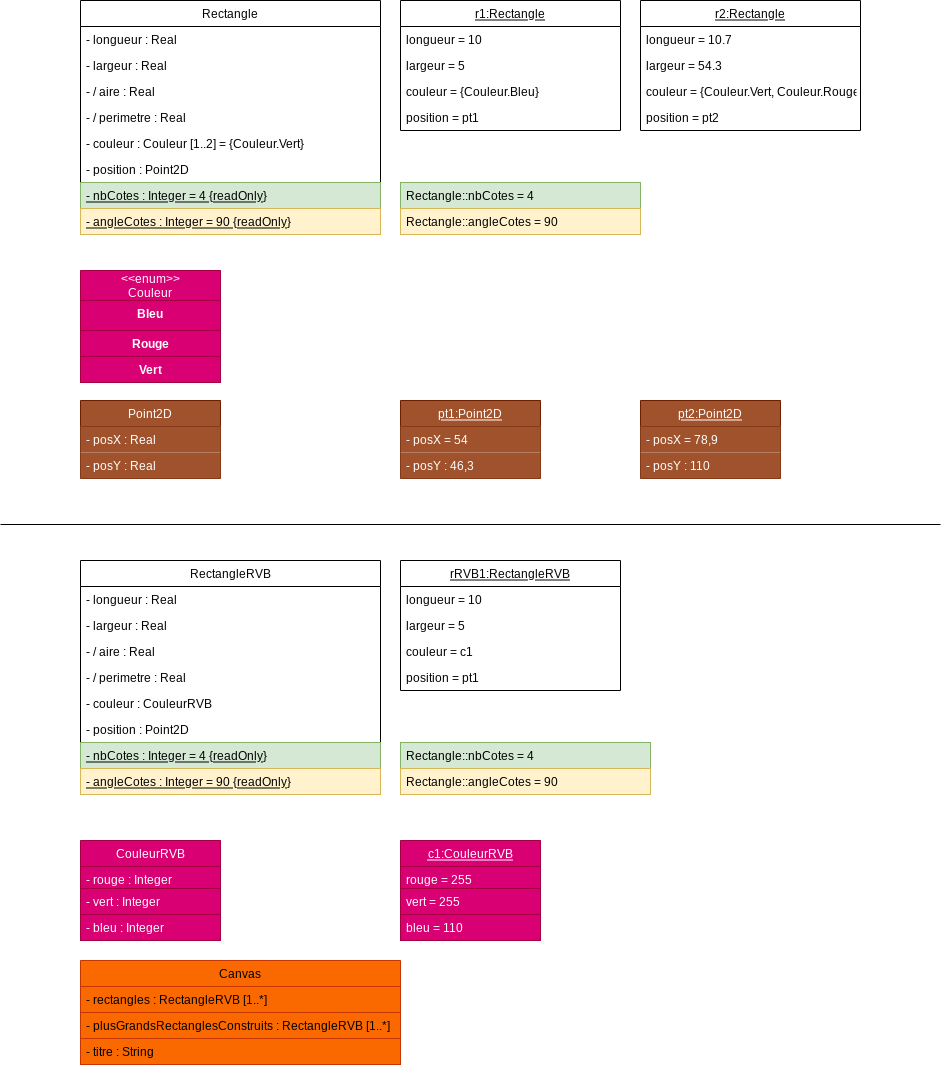

The diagram above was exported from draw.io. Its source (the exported page's mxGraphModel, read from the mxfile embedded in the PNG):
<mxGraphModel dx="1038" dy="609" grid="1" gridSize="10" guides="1" tooltips="1" connect="1" arrows="1" fold="1" page="1" pageScale="1" pageWidth="827" pageHeight="1169" background="none" math="0" shadow="0">
  <root>
    <mxCell id="0" />
    <mxCell id="1" parent="0" />
    <mxCell id="_4Bg2fuxw7kOcU-W5fCs-1" value="Rectangle" style="swimlane;fontStyle=0;childLayout=stackLayout;horizontal=1;startSize=26;fillColor=none;horizontalStack=0;resizeParent=1;resizeParentMax=0;resizeLast=0;collapsible=1;marginBottom=0;" parent="1" vertex="1">
      <mxGeometry x="80" y="40" width="300" height="234" as="geometry" />
    </mxCell>
    <mxCell id="_4Bg2fuxw7kOcU-W5fCs-2" value="- longueur : Real" style="text;strokeColor=none;fillColor=none;align=left;verticalAlign=top;spacingLeft=4;spacingRight=4;overflow=hidden;rotatable=0;points=[[0,0.5],[1,0.5]];portConstraint=eastwest;" parent="_4Bg2fuxw7kOcU-W5fCs-1" vertex="1">
      <mxGeometry y="26" width="300" height="26" as="geometry" />
    </mxCell>
    <mxCell id="_4Bg2fuxw7kOcU-W5fCs-3" value="- largeur : Real" style="text;strokeColor=none;fillColor=none;align=left;verticalAlign=top;spacingLeft=4;spacingRight=4;overflow=hidden;rotatable=0;points=[[0,0.5],[1,0.5]];portConstraint=eastwest;" parent="_4Bg2fuxw7kOcU-W5fCs-1" vertex="1">
      <mxGeometry y="52" width="300" height="26" as="geometry" />
    </mxCell>
    <mxCell id="_4Bg2fuxw7kOcU-W5fCs-4" value="- / aire : Real&#10;" style="text;strokeColor=none;fillColor=none;align=left;verticalAlign=top;spacingLeft=4;spacingRight=4;overflow=hidden;rotatable=0;points=[[0,0.5],[1,0.5]];portConstraint=eastwest;" parent="_4Bg2fuxw7kOcU-W5fCs-1" vertex="1">
      <mxGeometry y="78" width="300" height="26" as="geometry" />
    </mxCell>
    <mxCell id="_4Bg2fuxw7kOcU-W5fCs-5" value="- / perimetre : Real" style="text;strokeColor=none;fillColor=none;align=left;verticalAlign=top;spacingLeft=4;spacingRight=4;overflow=hidden;rotatable=0;points=[[0,0.5],[1,0.5]];portConstraint=eastwest;" parent="_4Bg2fuxw7kOcU-W5fCs-1" vertex="1">
      <mxGeometry y="104" width="300" height="26" as="geometry" />
    </mxCell>
    <mxCell id="_4Bg2fuxw7kOcU-W5fCs-7" value="- couleur : Couleur [1..2] = {Couleur.Vert}" style="text;strokeColor=none;fillColor=none;align=left;verticalAlign=top;spacingLeft=4;spacingRight=4;overflow=hidden;rotatable=0;points=[[0,0.5],[1,0.5]];portConstraint=eastwest;fontStyle=0" parent="_4Bg2fuxw7kOcU-W5fCs-1" vertex="1">
      <mxGeometry y="130" width="300" height="26" as="geometry" />
    </mxCell>
    <mxCell id="_4Bg2fuxw7kOcU-W5fCs-9" value="- position : Point2D" style="text;strokeColor=none;fillColor=none;align=left;verticalAlign=top;spacingLeft=4;spacingRight=4;overflow=hidden;rotatable=0;points=[[0,0.5],[1,0.5]];portConstraint=eastwest;fontStyle=0" parent="_4Bg2fuxw7kOcU-W5fCs-1" vertex="1">
      <mxGeometry y="156" width="300" height="26" as="geometry" />
    </mxCell>
    <mxCell id="_4Bg2fuxw7kOcU-W5fCs-6" value="- nbCotes : Integer = 4 {readOnly}&#10;" style="text;strokeColor=#82b366;fillColor=#d5e8d4;align=left;verticalAlign=top;spacingLeft=4;spacingRight=4;overflow=hidden;rotatable=0;points=[[0,0.5],[1,0.5]];portConstraint=eastwest;fontStyle=4" parent="_4Bg2fuxw7kOcU-W5fCs-1" vertex="1">
      <mxGeometry y="182" width="300" height="26" as="geometry" />
    </mxCell>
    <mxCell id="_4Bg2fuxw7kOcU-W5fCs-8" value="- angleCotes : Integer = 90 {readOnly}" style="text;strokeColor=#d6b656;fillColor=#fff2cc;align=left;verticalAlign=top;spacingLeft=4;spacingRight=4;overflow=hidden;rotatable=0;points=[[0,0.5],[1,0.5]];portConstraint=eastwest;fontStyle=4" parent="_4Bg2fuxw7kOcU-W5fCs-1" vertex="1">
      <mxGeometry y="208" width="300" height="26" as="geometry" />
    </mxCell>
    <mxCell id="_4Bg2fuxw7kOcU-W5fCs-16" value="r1:Rectangle" style="swimlane;fontStyle=4;childLayout=stackLayout;horizontal=1;startSize=26;fillColor=none;horizontalStack=0;resizeParent=1;resizeParentMax=0;resizeLast=0;collapsible=1;marginBottom=0;" parent="1" vertex="1">
      <mxGeometry x="400" y="40" width="220" height="130" as="geometry" />
    </mxCell>
    <mxCell id="_4Bg2fuxw7kOcU-W5fCs-17" value="longueur = 10" style="text;strokeColor=none;fillColor=none;align=left;verticalAlign=top;spacingLeft=4;spacingRight=4;overflow=hidden;rotatable=0;points=[[0,0.5],[1,0.5]];portConstraint=eastwest;" parent="_4Bg2fuxw7kOcU-W5fCs-16" vertex="1">
      <mxGeometry y="26" width="220" height="26" as="geometry" />
    </mxCell>
    <mxCell id="_4Bg2fuxw7kOcU-W5fCs-18" value="largeur = 5" style="text;strokeColor=none;fillColor=none;align=left;verticalAlign=top;spacingLeft=4;spacingRight=4;overflow=hidden;rotatable=0;points=[[0,0.5],[1,0.5]];portConstraint=eastwest;" parent="_4Bg2fuxw7kOcU-W5fCs-16" vertex="1">
      <mxGeometry y="52" width="220" height="26" as="geometry" />
    </mxCell>
    <mxCell id="_4Bg2fuxw7kOcU-W5fCs-21" value="couleur = {Couleur.Bleu}" style="text;strokeColor=none;fillColor=none;align=left;verticalAlign=top;spacingLeft=4;spacingRight=4;overflow=hidden;rotatable=0;points=[[0,0.5],[1,0.5]];portConstraint=eastwest;fontStyle=0" parent="_4Bg2fuxw7kOcU-W5fCs-16" vertex="1">
      <mxGeometry y="78" width="220" height="26" as="geometry" />
    </mxCell>
    <mxCell id="_4Bg2fuxw7kOcU-W5fCs-22" value="position = pt1" style="text;strokeColor=none;fillColor=none;align=left;verticalAlign=top;spacingLeft=4;spacingRight=4;overflow=hidden;rotatable=0;points=[[0,0.5],[1,0.5]];portConstraint=eastwest;fontStyle=0" parent="_4Bg2fuxw7kOcU-W5fCs-16" vertex="1">
      <mxGeometry y="104" width="220" height="26" as="geometry" />
    </mxCell>
    <mxCell id="_4Bg2fuxw7kOcU-W5fCs-24" value="Rectangle::nbCotes = 4&#10;" style="text;strokeColor=#82b366;fillColor=#d5e8d4;align=left;verticalAlign=top;spacingLeft=4;spacingRight=4;overflow=hidden;rotatable=0;points=[[0,0.5],[1,0.5]];portConstraint=eastwest;fontStyle=0;strokeWidth=1;rounded=0;" parent="1" vertex="1">
      <mxGeometry x="400" y="222" width="240" height="26" as="geometry" />
    </mxCell>
    <mxCell id="_4Bg2fuxw7kOcU-W5fCs-25" value="Rectangle::angleCotes = 90" style="text;strokeColor=#d6b656;fillColor=#fff2cc;align=left;verticalAlign=top;spacingLeft=4;spacingRight=4;overflow=hidden;rotatable=0;points=[[0,0.5],[1,0.5]];portConstraint=eastwest;fontStyle=0" parent="1" vertex="1">
      <mxGeometry x="400" y="248" width="240" height="26" as="geometry" />
    </mxCell>
    <mxCell id="_4Bg2fuxw7kOcU-W5fCs-28" value="&lt;&lt;enum&gt;&gt;&#10;Couleur" style="swimlane;fontStyle=0;childLayout=stackLayout;horizontal=1;startSize=30;fillColor=#d80073;horizontalStack=0;resizeParent=1;resizeParentMax=0;resizeLast=0;collapsible=1;marginBottom=0;fontColor=#ffffff;strokeColor=#A50040;" parent="1" vertex="1">
      <mxGeometry x="80" y="310" width="140" height="112" as="geometry" />
    </mxCell>
    <mxCell id="_4Bg2fuxw7kOcU-W5fCs-32" value="Bleu" style="text;strokeColor=#A50040;fillColor=#d80073;align=center;verticalAlign=top;spacingLeft=4;spacingRight=4;overflow=hidden;rotatable=0;points=[[0,0.5],[1,0.5]];portConstraint=eastwest;fontStyle=1;fontColor=#ffffff;" parent="_4Bg2fuxw7kOcU-W5fCs-28" vertex="1">
      <mxGeometry y="30" width="140" height="30" as="geometry" />
    </mxCell>
    <mxCell id="_4Bg2fuxw7kOcU-W5fCs-30" value="Rouge" style="text;strokeColor=#A50040;fillColor=#d80073;align=center;verticalAlign=top;spacingLeft=4;spacingRight=4;overflow=hidden;rotatable=0;points=[[0,0.5],[1,0.5]];portConstraint=eastwest;fontStyle=1;fontColor=#ffffff;" parent="_4Bg2fuxw7kOcU-W5fCs-28" vertex="1">
      <mxGeometry y="60" width="140" height="26" as="geometry" />
    </mxCell>
    <mxCell id="_4Bg2fuxw7kOcU-W5fCs-31" value="Vert" style="text;strokeColor=#A50040;fillColor=#d80073;align=center;verticalAlign=top;spacingLeft=4;spacingRight=4;overflow=hidden;rotatable=0;points=[[0,0.5],[1,0.5]];portConstraint=eastwest;fontStyle=1;fontColor=#ffffff;" parent="_4Bg2fuxw7kOcU-W5fCs-28" vertex="1">
      <mxGeometry y="86" width="140" height="26" as="geometry" />
    </mxCell>
    <mxCell id="_4Bg2fuxw7kOcU-W5fCs-34" value="r2:Rectangle" style="swimlane;fontStyle=4;childLayout=stackLayout;horizontal=1;startSize=26;fillColor=none;horizontalStack=0;resizeParent=1;resizeParentMax=0;resizeLast=0;collapsible=1;marginBottom=0;" parent="1" vertex="1">
      <mxGeometry x="640" y="40" width="220" height="130" as="geometry" />
    </mxCell>
    <mxCell id="_4Bg2fuxw7kOcU-W5fCs-35" value="longueur = 10.7" style="text;strokeColor=none;fillColor=none;align=left;verticalAlign=top;spacingLeft=4;spacingRight=4;overflow=hidden;rotatable=0;points=[[0,0.5],[1,0.5]];portConstraint=eastwest;" parent="_4Bg2fuxw7kOcU-W5fCs-34" vertex="1">
      <mxGeometry y="26" width="220" height="26" as="geometry" />
    </mxCell>
    <mxCell id="_4Bg2fuxw7kOcU-W5fCs-36" value="largeur = 54.3" style="text;strokeColor=none;fillColor=none;align=left;verticalAlign=top;spacingLeft=4;spacingRight=4;overflow=hidden;rotatable=0;points=[[0,0.5],[1,0.5]];portConstraint=eastwest;" parent="_4Bg2fuxw7kOcU-W5fCs-34" vertex="1">
      <mxGeometry y="52" width="220" height="26" as="geometry" />
    </mxCell>
    <mxCell id="_4Bg2fuxw7kOcU-W5fCs-39" value="couleur = {Couleur.Vert, Couleur.Rouge}" style="text;strokeColor=none;fillColor=none;align=left;verticalAlign=top;spacingLeft=4;spacingRight=4;overflow=hidden;rotatable=0;points=[[0,0.5],[1,0.5]];portConstraint=eastwest;fontStyle=0" parent="_4Bg2fuxw7kOcU-W5fCs-34" vertex="1">
      <mxGeometry y="78" width="220" height="26" as="geometry" />
    </mxCell>
    <mxCell id="_4Bg2fuxw7kOcU-W5fCs-40" value="position = pt2" style="text;strokeColor=none;fillColor=none;align=left;verticalAlign=top;spacingLeft=4;spacingRight=4;overflow=hidden;rotatable=0;points=[[0,0.5],[1,0.5]];portConstraint=eastwest;fontStyle=0" parent="_4Bg2fuxw7kOcU-W5fCs-34" vertex="1">
      <mxGeometry y="104" width="220" height="26" as="geometry" />
    </mxCell>
    <mxCell id="_4Bg2fuxw7kOcU-W5fCs-43" value="Point2D" style="swimlane;fontStyle=0;childLayout=stackLayout;horizontal=1;startSize=26;fillColor=#a0522d;horizontalStack=0;resizeParent=1;resizeParentMax=0;resizeLast=0;collapsible=1;marginBottom=0;rounded=0;strokeColor=#6D1F00;strokeWidth=1;fontColor=#ffffff;perimeterSpacing=0;" parent="1" vertex="1">
      <mxGeometry x="80" y="440" width="140" height="78" as="geometry" />
    </mxCell>
    <mxCell id="_4Bg2fuxw7kOcU-W5fCs-44" value="- posX : Real" style="text;strokeColor=none;fillColor=#a0522d;align=left;verticalAlign=top;spacingLeft=4;spacingRight=4;overflow=hidden;rotatable=0;points=[[0,0.5],[1,0.5]];portConstraint=eastwest;rounded=0;fontColor=#ffffff;" parent="_4Bg2fuxw7kOcU-W5fCs-43" vertex="1">
      <mxGeometry y="26" width="140" height="26" as="geometry" />
    </mxCell>
    <mxCell id="_4Bg2fuxw7kOcU-W5fCs-45" value="- posY : Real" style="text;strokeColor=none;fillColor=#a0522d;align=left;verticalAlign=top;spacingLeft=4;spacingRight=4;overflow=hidden;rotatable=0;points=[[0,0.5],[1,0.5]];portConstraint=eastwest;rounded=0;fontColor=#ffffff;" parent="_4Bg2fuxw7kOcU-W5fCs-43" vertex="1">
      <mxGeometry y="52" width="140" height="26" as="geometry" />
    </mxCell>
    <mxCell id="_4Bg2fuxw7kOcU-W5fCs-47" value="pt1:Point2D" style="swimlane;fontStyle=4;childLayout=stackLayout;horizontal=1;startSize=26;fillColor=#a0522d;horizontalStack=0;resizeParent=1;resizeParentMax=0;resizeLast=0;collapsible=1;marginBottom=0;rounded=0;strokeColor=#6D1F00;strokeWidth=1;fontColor=#ffffff;" parent="1" vertex="1">
      <mxGeometry x="400" y="440" width="140" height="78" as="geometry" />
    </mxCell>
    <mxCell id="_4Bg2fuxw7kOcU-W5fCs-48" value="- posX = 54" style="text;strokeColor=none;fillColor=#a0522d;align=left;verticalAlign=top;spacingLeft=4;spacingRight=4;overflow=hidden;rotatable=0;points=[[0,0.5],[1,0.5]];portConstraint=eastwest;rounded=0;fontColor=#ffffff;" parent="_4Bg2fuxw7kOcU-W5fCs-47" vertex="1">
      <mxGeometry y="26" width="140" height="26" as="geometry" />
    </mxCell>
    <mxCell id="_4Bg2fuxw7kOcU-W5fCs-49" value="- posY : 46,3" style="text;strokeColor=none;fillColor=#a0522d;align=left;verticalAlign=top;spacingLeft=4;spacingRight=4;overflow=hidden;rotatable=0;points=[[0,0.5],[1,0.5]];portConstraint=eastwest;rounded=0;fontColor=#ffffff;" parent="_4Bg2fuxw7kOcU-W5fCs-47" vertex="1">
      <mxGeometry y="52" width="140" height="26" as="geometry" />
    </mxCell>
    <mxCell id="_4Bg2fuxw7kOcU-W5fCs-50" value="pt2:Point2D" style="swimlane;fontStyle=4;childLayout=stackLayout;horizontal=1;startSize=26;fillColor=#a0522d;horizontalStack=0;resizeParent=1;resizeParentMax=0;resizeLast=0;collapsible=1;marginBottom=0;rounded=0;strokeColor=#6D1F00;strokeWidth=1;fontColor=#ffffff;" parent="1" vertex="1">
      <mxGeometry x="640" y="440" width="140" height="78" as="geometry" />
    </mxCell>
    <mxCell id="_4Bg2fuxw7kOcU-W5fCs-51" value="- posX = 78,9" style="text;strokeColor=none;fillColor=#a0522d;align=left;verticalAlign=top;spacingLeft=4;spacingRight=4;overflow=hidden;rotatable=0;points=[[0,0.5],[1,0.5]];portConstraint=eastwest;rounded=0;fontColor=#ffffff;" parent="_4Bg2fuxw7kOcU-W5fCs-50" vertex="1">
      <mxGeometry y="26" width="140" height="26" as="geometry" />
    </mxCell>
    <mxCell id="_4Bg2fuxw7kOcU-W5fCs-52" value="- posY : 110" style="text;strokeColor=none;fillColor=#a0522d;align=left;verticalAlign=top;spacingLeft=4;spacingRight=4;overflow=hidden;rotatable=0;points=[[0,0.5],[1,0.5]];portConstraint=eastwest;rounded=0;fontColor=#ffffff;" parent="_4Bg2fuxw7kOcU-W5fCs-50" vertex="1">
      <mxGeometry y="52" width="140" height="26" as="geometry" />
    </mxCell>
    <mxCell id="_4Bg2fuxw7kOcU-W5fCs-53" value="CouleurRVB" style="swimlane;fontStyle=0;childLayout=stackLayout;horizontal=1;startSize=26;fillColor=#d80073;horizontalStack=0;resizeParent=1;resizeParentMax=0;resizeLast=0;collapsible=1;marginBottom=0;fontColor=#ffffff;strokeColor=#A50040;" parent="1" vertex="1">
      <mxGeometry x="80" y="880" width="140" height="100" as="geometry" />
    </mxCell>
    <mxCell id="_4Bg2fuxw7kOcU-W5fCs-54" value="- rouge : Integer" style="text;strokeColor=#A50040;fillColor=#d80073;align=left;verticalAlign=top;spacingLeft=4;spacingRight=4;overflow=hidden;rotatable=0;points=[[0,0.5],[1,0.5]];portConstraint=eastwest;fontStyle=0;fontColor=#ffffff;" parent="_4Bg2fuxw7kOcU-W5fCs-53" vertex="1">
      <mxGeometry y="26" width="140" height="22" as="geometry" />
    </mxCell>
    <mxCell id="_4Bg2fuxw7kOcU-W5fCs-55" value="- vert : Integer" style="text;strokeColor=#A50040;fillColor=#d80073;align=left;verticalAlign=top;spacingLeft=4;spacingRight=4;overflow=hidden;rotatable=0;points=[[0,0.5],[1,0.5]];portConstraint=eastwest;fontStyle=0;fontColor=#ffffff;" parent="_4Bg2fuxw7kOcU-W5fCs-53" vertex="1">
      <mxGeometry y="48" width="140" height="26" as="geometry" />
    </mxCell>
    <mxCell id="_4Bg2fuxw7kOcU-W5fCs-56" value="- bleu : Integer" style="text;strokeColor=#A50040;fillColor=#d80073;align=left;verticalAlign=top;spacingLeft=4;spacingRight=4;overflow=hidden;rotatable=0;points=[[0,0.5],[1,0.5]];portConstraint=eastwest;fontStyle=0;fontColor=#ffffff;" parent="_4Bg2fuxw7kOcU-W5fCs-53" vertex="1">
      <mxGeometry y="74" width="140" height="26" as="geometry" />
    </mxCell>
    <mxCell id="_4Bg2fuxw7kOcU-W5fCs-57" value="" style="line;strokeWidth=1;fillColor=none;align=left;verticalAlign=middle;spacingTop=-1;spacingLeft=3;spacingRight=3;rotatable=0;labelPosition=right;points=[];portConstraint=eastwest;rounded=0;" parent="1" vertex="1">
      <mxGeometry y="560" width="940" height="8" as="geometry" />
    </mxCell>
    <mxCell id="_4Bg2fuxw7kOcU-W5fCs-62" value="RectangleRVB" style="swimlane;fontStyle=0;childLayout=stackLayout;horizontal=1;startSize=26;fillColor=none;horizontalStack=0;resizeParent=1;resizeParentMax=0;resizeLast=0;collapsible=1;marginBottom=0;" parent="1" vertex="1">
      <mxGeometry x="80" y="600" width="300" height="234" as="geometry" />
    </mxCell>
    <mxCell id="_4Bg2fuxw7kOcU-W5fCs-63" value="- longueur : Real" style="text;strokeColor=none;fillColor=none;align=left;verticalAlign=top;spacingLeft=4;spacingRight=4;overflow=hidden;rotatable=0;points=[[0,0.5],[1,0.5]];portConstraint=eastwest;" parent="_4Bg2fuxw7kOcU-W5fCs-62" vertex="1">
      <mxGeometry y="26" width="300" height="26" as="geometry" />
    </mxCell>
    <mxCell id="_4Bg2fuxw7kOcU-W5fCs-64" value="- largeur : Real" style="text;strokeColor=none;fillColor=none;align=left;verticalAlign=top;spacingLeft=4;spacingRight=4;overflow=hidden;rotatable=0;points=[[0,0.5],[1,0.5]];portConstraint=eastwest;" parent="_4Bg2fuxw7kOcU-W5fCs-62" vertex="1">
      <mxGeometry y="52" width="300" height="26" as="geometry" />
    </mxCell>
    <mxCell id="_4Bg2fuxw7kOcU-W5fCs-65" value="- / aire : Real&#10;" style="text;strokeColor=none;fillColor=none;align=left;verticalAlign=top;spacingLeft=4;spacingRight=4;overflow=hidden;rotatable=0;points=[[0,0.5],[1,0.5]];portConstraint=eastwest;" parent="_4Bg2fuxw7kOcU-W5fCs-62" vertex="1">
      <mxGeometry y="78" width="300" height="26" as="geometry" />
    </mxCell>
    <mxCell id="_4Bg2fuxw7kOcU-W5fCs-66" value="- / perimetre : Real" style="text;strokeColor=none;fillColor=none;align=left;verticalAlign=top;spacingLeft=4;spacingRight=4;overflow=hidden;rotatable=0;points=[[0,0.5],[1,0.5]];portConstraint=eastwest;" parent="_4Bg2fuxw7kOcU-W5fCs-62" vertex="1">
      <mxGeometry y="104" width="300" height="26" as="geometry" />
    </mxCell>
    <mxCell id="_4Bg2fuxw7kOcU-W5fCs-67" value="- couleur : CouleurRVB" style="text;strokeColor=none;fillColor=none;align=left;verticalAlign=top;spacingLeft=4;spacingRight=4;overflow=hidden;rotatable=0;points=[[0,0.5],[1,0.5]];portConstraint=eastwest;fontStyle=0" parent="_4Bg2fuxw7kOcU-W5fCs-62" vertex="1">
      <mxGeometry y="130" width="300" height="26" as="geometry" />
    </mxCell>
    <mxCell id="_4Bg2fuxw7kOcU-W5fCs-68" value="- position : Point2D" style="text;strokeColor=none;fillColor=none;align=left;verticalAlign=top;spacingLeft=4;spacingRight=4;overflow=hidden;rotatable=0;points=[[0,0.5],[1,0.5]];portConstraint=eastwest;fontStyle=0" parent="_4Bg2fuxw7kOcU-W5fCs-62" vertex="1">
      <mxGeometry y="156" width="300" height="26" as="geometry" />
    </mxCell>
    <mxCell id="_4Bg2fuxw7kOcU-W5fCs-69" value="- nbCotes : Integer = 4 {readOnly}&#10;" style="text;strokeColor=#82b366;fillColor=#d5e8d4;align=left;verticalAlign=top;spacingLeft=4;spacingRight=4;overflow=hidden;rotatable=0;points=[[0,0.5],[1,0.5]];portConstraint=eastwest;fontStyle=4" parent="_4Bg2fuxw7kOcU-W5fCs-62" vertex="1">
      <mxGeometry y="182" width="300" height="26" as="geometry" />
    </mxCell>
    <mxCell id="_4Bg2fuxw7kOcU-W5fCs-70" value="- angleCotes : Integer = 90 {readOnly}" style="text;strokeColor=#d6b656;fillColor=#fff2cc;align=left;verticalAlign=top;spacingLeft=4;spacingRight=4;overflow=hidden;rotatable=0;points=[[0,0.5],[1,0.5]];portConstraint=eastwest;fontStyle=4" parent="_4Bg2fuxw7kOcU-W5fCs-62" vertex="1">
      <mxGeometry y="208" width="300" height="26" as="geometry" />
    </mxCell>
    <mxCell id="_4Bg2fuxw7kOcU-W5fCs-71" value="c1:CouleurRVB" style="swimlane;fontStyle=4;childLayout=stackLayout;horizontal=1;startSize=26;fillColor=#d80073;horizontalStack=0;resizeParent=1;resizeParentMax=0;resizeLast=0;collapsible=1;marginBottom=0;fontColor=#ffffff;strokeColor=#A50040;" parent="1" vertex="1">
      <mxGeometry x="400" y="880" width="140" height="100" as="geometry" />
    </mxCell>
    <mxCell id="_4Bg2fuxw7kOcU-W5fCs-72" value="rouge = 255" style="text;strokeColor=#A50040;fillColor=#d80073;align=left;verticalAlign=top;spacingLeft=4;spacingRight=4;overflow=hidden;rotatable=0;points=[[0,0.5],[1,0.5]];portConstraint=eastwest;fontStyle=0;fontColor=#ffffff;" parent="_4Bg2fuxw7kOcU-W5fCs-71" vertex="1">
      <mxGeometry y="26" width="140" height="22" as="geometry" />
    </mxCell>
    <mxCell id="_4Bg2fuxw7kOcU-W5fCs-73" value="vert = 255" style="text;strokeColor=#A50040;fillColor=#d80073;align=left;verticalAlign=top;spacingLeft=4;spacingRight=4;overflow=hidden;rotatable=0;points=[[0,0.5],[1,0.5]];portConstraint=eastwest;fontStyle=0;fontColor=#ffffff;" parent="_4Bg2fuxw7kOcU-W5fCs-71" vertex="1">
      <mxGeometry y="48" width="140" height="26" as="geometry" />
    </mxCell>
    <mxCell id="_4Bg2fuxw7kOcU-W5fCs-74" value="bleu = 110" style="text;strokeColor=#A50040;fillColor=#d80073;align=left;verticalAlign=top;spacingLeft=4;spacingRight=4;overflow=hidden;rotatable=0;points=[[0,0.5],[1,0.5]];portConstraint=eastwest;fontStyle=0;fontColor=#ffffff;" parent="_4Bg2fuxw7kOcU-W5fCs-71" vertex="1">
      <mxGeometry y="74" width="140" height="26" as="geometry" />
    </mxCell>
    <mxCell id="_4Bg2fuxw7kOcU-W5fCs-76" value="rRVB1:RectangleRVB" style="swimlane;fontStyle=4;childLayout=stackLayout;horizontal=1;startSize=26;fillColor=none;horizontalStack=0;resizeParent=1;resizeParentMax=0;resizeLast=0;collapsible=1;marginBottom=0;" parent="1" vertex="1">
      <mxGeometry x="400" y="600" width="220" height="130" as="geometry" />
    </mxCell>
    <mxCell id="_4Bg2fuxw7kOcU-W5fCs-77" value="longueur = 10" style="text;strokeColor=none;fillColor=none;align=left;verticalAlign=top;spacingLeft=4;spacingRight=4;overflow=hidden;rotatable=0;points=[[0,0.5],[1,0.5]];portConstraint=eastwest;" parent="_4Bg2fuxw7kOcU-W5fCs-76" vertex="1">
      <mxGeometry y="26" width="220" height="26" as="geometry" />
    </mxCell>
    <mxCell id="_4Bg2fuxw7kOcU-W5fCs-78" value="largeur = 5" style="text;strokeColor=none;fillColor=none;align=left;verticalAlign=top;spacingLeft=4;spacingRight=4;overflow=hidden;rotatable=0;points=[[0,0.5],[1,0.5]];portConstraint=eastwest;" parent="_4Bg2fuxw7kOcU-W5fCs-76" vertex="1">
      <mxGeometry y="52" width="220" height="26" as="geometry" />
    </mxCell>
    <mxCell id="_4Bg2fuxw7kOcU-W5fCs-79" value="couleur = c1" style="text;strokeColor=none;fillColor=none;align=left;verticalAlign=top;spacingLeft=4;spacingRight=4;overflow=hidden;rotatable=0;points=[[0,0.5],[1,0.5]];portConstraint=eastwest;fontStyle=0" parent="_4Bg2fuxw7kOcU-W5fCs-76" vertex="1">
      <mxGeometry y="78" width="220" height="26" as="geometry" />
    </mxCell>
    <mxCell id="_4Bg2fuxw7kOcU-W5fCs-80" value="position = pt1" style="text;strokeColor=none;fillColor=none;align=left;verticalAlign=top;spacingLeft=4;spacingRight=4;overflow=hidden;rotatable=0;points=[[0,0.5],[1,0.5]];portConstraint=eastwest;fontStyle=0" parent="_4Bg2fuxw7kOcU-W5fCs-76" vertex="1">
      <mxGeometry y="104" width="220" height="26" as="geometry" />
    </mxCell>
    <mxCell id="_4Bg2fuxw7kOcU-W5fCs-81" value="Rectangle::nbCotes = 4&#10;" style="text;strokeColor=#82b366;fillColor=#d5e8d4;align=left;verticalAlign=top;spacingLeft=4;spacingRight=4;overflow=hidden;rotatable=0;points=[[0,0.5],[1,0.5]];portConstraint=eastwest;fontStyle=0;strokeWidth=1;rounded=0;" parent="1" vertex="1">
      <mxGeometry x="400" y="782" width="250" height="26" as="geometry" />
    </mxCell>
    <mxCell id="_4Bg2fuxw7kOcU-W5fCs-82" value="Rectangle::angleCotes = 90" style="text;strokeColor=#d6b656;fillColor=#fff2cc;align=left;verticalAlign=top;spacingLeft=4;spacingRight=4;overflow=hidden;rotatable=0;points=[[0,0.5],[1,0.5]];portConstraint=eastwest;fontStyle=0" parent="1" vertex="1">
      <mxGeometry x="400" y="808" width="250" height="26" as="geometry" />
    </mxCell>
    <mxCell id="_4Bg2fuxw7kOcU-W5fCs-83" value="Canvas" style="swimlane;fontStyle=0;childLayout=stackLayout;horizontal=1;startSize=26;fillColor=#fa6800;horizontalStack=0;resizeParent=1;resizeParentMax=0;resizeLast=0;collapsible=1;marginBottom=0;rounded=0;strokeColor=#C73500;strokeWidth=1;fontColor=#000000;" parent="1" vertex="1">
      <mxGeometry x="80" y="1000" width="320" height="104" as="geometry" />
    </mxCell>
    <mxCell id="_4Bg2fuxw7kOcU-W5fCs-84" value="- rectangles : RectangleRVB [1..*]" style="text;strokeColor=#C73500;fillColor=#fa6800;align=left;verticalAlign=top;spacingLeft=4;spacingRight=4;overflow=hidden;rotatable=0;points=[[0,0.5],[1,0.5]];portConstraint=eastwest;rounded=0;fontColor=#000000;" parent="_4Bg2fuxw7kOcU-W5fCs-83" vertex="1">
      <mxGeometry y="26" width="320" height="26" as="geometry" />
    </mxCell>
    <mxCell id="_4Bg2fuxw7kOcU-W5fCs-85" value="- plusGrandsRectanglesConstruits : RectangleRVB [1..*]" style="text;strokeColor=#C73500;fillColor=#fa6800;align=left;verticalAlign=top;spacingLeft=4;spacingRight=4;overflow=hidden;rotatable=0;points=[[0,0.5],[1,0.5]];portConstraint=eastwest;rounded=0;fontColor=#000000;" parent="_4Bg2fuxw7kOcU-W5fCs-83" vertex="1">
      <mxGeometry y="52" width="320" height="26" as="geometry" />
    </mxCell>
    <mxCell id="_4Bg2fuxw7kOcU-W5fCs-86" value="- titre : String" style="text;strokeColor=#C73500;fillColor=#fa6800;align=left;verticalAlign=top;spacingLeft=4;spacingRight=4;overflow=hidden;rotatable=0;points=[[0,0.5],[1,0.5]];portConstraint=eastwest;rounded=0;fontColor=#000000;" parent="_4Bg2fuxw7kOcU-W5fCs-83" vertex="1">
      <mxGeometry y="78" width="320" height="26" as="geometry" />
    </mxCell>
  </root>
</mxGraphModel>